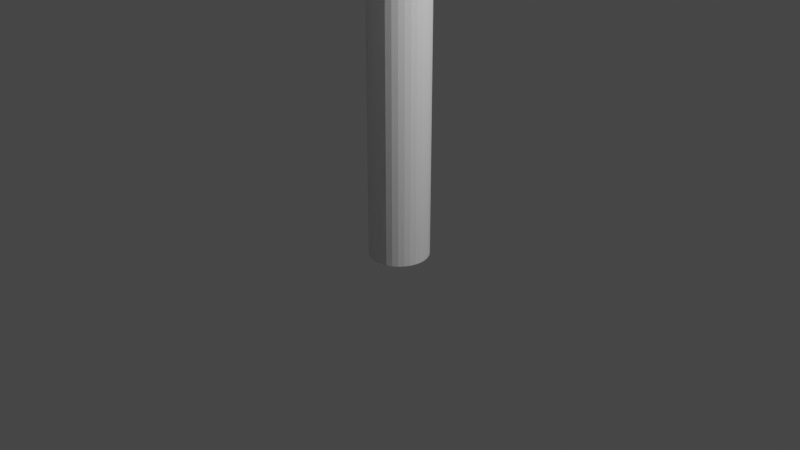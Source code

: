 # Source: rotate.blend  (saved by Blender 2.80.40; exported with 4.5.12 LTS)
import bpy
from mathutils import Matrix  # noqa: F401  (used for matrix-valued properties, if any)

bpy.ops.wm.read_factory_settings(use_empty=True)
scene = bpy.context.scene
scene.name = 'Scene'

# ---- collections
col_collection = bpy.data.collections.new('Collection'); scene.collection.children.link(col_collection)

# ---- materials (node trees are filled in below, after node groups)
mat_material = bpy.data.materials.new('Material')
mat_material.alpha_threshold = 0.0
mat_material.use_transparent_shadow = False
mat_material.roughness = 0.5
mat_material.line_color = (0.0, 0.0, 0.0, 1.0)

# ---- material node trees
mat_material.use_nodes = True; mat_material.node_tree.nodes.clear()
_N = mat_material.node_tree.nodes; _L = mat_material.node_tree.links
n0 = _N.new('ShaderNodeOutputMaterial'); n0.name = 'Material Output'; n0.location = (300, 300)
n1 = _N.new('ShaderNodeBsdfPrincipled'); n1.name = 'Principled BSDF'; n1.location = (10, 300)
n1.distribution = 'GGX'
n1.subsurface_method = 'BURLEY'
n1.inputs[3].default_value = 1.45
_L.new(n1.outputs[0], n0.inputs[0])
n0.is_active_output = True

# ---- world
world_world = bpy.data.worlds.new('World'); scene.world = world_world
world_world.use_nodes = True; world_world.node_tree.nodes.clear()
_N = world_world.node_tree.nodes; _L = world_world.node_tree.links
n0 = _N.new('ShaderNodeOutputWorld'); n0.name = 'World Output'; n0.location = (300, 300)
n1 = _N.new('ShaderNodeBackground'); n1.name = 'Background'; n1.location = (10, 300)
n1.inputs[0].default_value = (0.05088, 0.05088, 0.05088, 1.0)
_L.new(n1.outputs[0], n0.inputs[0])
n0.is_active_output = True
world_world.color = (0.05088, 0.05088, 0.05088)
world_world.use_sun_shadow = False
world_world.sun_shadow_jitter_overblur = 0.0

# ---- cameras
cam_camera = bpy.data.cameras.new('Camera')
cam_camera.clip_end = 100.0
cam_camera.ortho_scale = 7.314
cam_camera.dof.focus_distance = 0.0
cam_camera.dof.aperture_fstop = 128.0

# ---- lights
light_light = bpy.data.lights.new('Light', 'POINT')
light_light.transmission_factor = 0.0
light_light.cutoff_distance = 30.0
light_light.energy = 1000.0
light_light.shadow_buffer_clip_start = 1.001
light_light.shadow_soft_size = 0.1
light_light.shadow_maximum_resolution = 0.006
light_light.use_absolute_resolution = True

# ---- meshes
me_cylinder = bpy.data.meshes.new('Cylinder')
me_cylinder.from_pydata([(0.0, 1.0, -1.0), (0.0, 1.0, 1.0), (0.1951, 0.9808, -1.0), (0.1951, 0.9808, 1.0), (0.3827, 0.9239, -1.0), (0.3827, 0.9239, 1.0), (0.5556, 0.8315, -1.0), (0.5556, 0.8315, 1.0), (0.7071, 0.7071, -1.0), (0.7071, 0.7071, 1.0), (0.8315, 0.5556, -1.0), (0.8315, 0.5556, 1.0), (0.9239, 0.3827, -1.0), (0.9239, 0.3827, 1.0), (0.9808, 0.1951, -1.0), (0.9808, 0.1951, 1.0), (1.0, 7.55e-08, -1.0), (1.0, 7.55e-08, 1.0), (0.9808, -0.1951, -1.0), (0.9808, -0.1951, 1.0), (0.9239, -0.3827, -1.0), (0.9239, -0.3827, 1.0), (0.8315, -0.5556, -1.0), (0.8315, -0.5556, 1.0), (0.7071, -0.7071, -1.0), (0.7071, -0.7071, 1.0), (0.5556, -0.8315, -1.0), (0.5556, -0.8315, 1.0), (0.3827, -0.9239, -1.0), (0.3827, -0.9239, 1.0), (0.1951, -0.9808, -1.0), (0.1951, -0.9808, 1.0), (-3.258e-07, -1.0, -1.0), (-3.258e-07, -1.0, 1.0), (-0.1951, -0.9808, -1.0), (-0.1951, -0.9808, 1.0), (-0.3827, -0.9239, -1.0), (-0.3827, -0.9239, 1.0), (-0.5556, -0.8315, -1.0), (-0.5556, -0.8315, 1.0), (-0.7071, -0.7071, -1.0), (-0.7071, -0.7071, 1.0), (-0.8315, -0.5556, -1.0), (-0.8315, -0.5556, 1.0), (-0.9239, -0.3827, -1.0), (-0.9239, -0.3827, 1.0), (-0.9808, -0.1951, -1.0), (-0.9808, -0.1951, 1.0), (-1.0, 9.656e-07, -1.0), (-1.0, 9.656e-07, 1.0), (-0.9808, 0.1951, -1.0), (-0.9808, 0.1951, 1.0), (-0.9239, 0.3827, -1.0), (-0.9239, 0.3827, 1.0), (-0.8315, 0.5556, -1.0), (-0.8315, 0.5556, 1.0), (-0.7071, 0.7071, -1.0), (-0.7071, 0.7071, 1.0), (-0.5556, 0.8315, -1.0), (-0.5556, 0.8315, 1.0), (-0.3827, 0.9239, -1.0), (-0.3827, 0.9239, 1.0), (-0.1951, 0.9808, -1.0), (-0.1951, 0.9808, 1.0)], [], [(0, 1, 3, 2), (2, 3, 5, 4), (4, 5, 7, 6), (6, 7, 9, 8), (8, 9, 11, 10), (10, 11, 13, 12), (12, 13, 15, 14), (14, 15, 17, 16), (16, 17, 19, 18), (18, 19, 21, 20), (20, 21, 23, 22), (22, 23, 25, 24), (24, 25, 27, 26), (26, 27, 29, 28), (28, 29, 31, 30), (30, 31, 33, 32), (32, 33, 35, 34), (34, 35, 37, 36), (36, 37, 39, 38), (38, 39, 41, 40), (40, 41, 43, 42), (42, 43, 45, 44), (44, 45, 47, 46), (46, 47, 49, 48), (48, 49, 51, 50), (50, 51, 53, 52), (52, 53, 55, 54), (54, 55, 57, 56), (56, 57, 59, 58), (58, 59, 61, 60), (3, 1, 63, 61, 59, 57, 55, 53, 51, 49, 47, 45, 43, 41, 39, 37, 35, 33, 31, 29, 27, 25, 23, 21, 19, 17, 15, 13, 11, 9, 7, 5), (60, 61, 63, 62), (62, 63, 1, 0), (0, 2, 4, 6, 8, 10, 12, 14, 16, 18, 20, 22, 24, 26, 28, 30, 32, 34, 36, 38, 40, 42, 44, 46, 48, 50, 52, 54, 56, 58, 60, 62)])
_uv = me_cylinder.uv_layers.new(name='UVMap')
_uv.uv.foreach_set('vector', [1.0, 0.5, 1.0, 1.0, 0.9688, 1.0, 0.9688, 0.5, 0.9688, 0.5, 0.9688, 1.0, 0.9375, 1.0, 0.9375, 0.5, 0.9375, 0.5, 0.9375, 1.0, 0.9062, 1.0, 0.9062, 0.5, 0.9062, 0.5, 0.9062, 1.0, 0.875, 1.0, 0.875, 0.5, 0.875, 0.5, 0.875, 1.0, 0.8438, 1.0, 0.8438, 0.5, 0.8438, 0.5, 0.8438, 1.0, 0.8125, 1.0, 0.8125, 0.5, 0.8125, 0.5, 0.8125, 1.0, 0.7812, 1.0, 0.7812, 0.5, 0.7812, 0.5, 0.7812, 1.0, 0.75, 1.0, 0.75, 0.5, 0.75, 0.5, 0.75, 1.0, 0.7188, 1.0, 0.7188, 0.5, 0.7188, 0.5, 0.7188, 1.0, 0.6875, 1.0, 0.6875, 0.5, 0.6875, 0.5, 0.6875, 1.0, 0.6562, 1.0, 0.6562, 0.5, 0.6562, 0.5, 0.6562, 1.0, 0.625, 1.0, 0.625, 0.5, 0.625, 0.5, 0.625, 1.0, 0.5938, 1.0, 0.5938, 0.5, 0.5938, 0.5, 0.5938, 1.0, 0.5625, 1.0, 0.5625, 0.5, 0.5625, 0.5, 0.5625, 1.0, 0.5312, 1.0, 0.5312, 0.5, 0.5312, 0.5, 0.5312, 1.0, 0.5, 1.0, 0.5, 0.5, 0.5, 0.5, 0.5, 1.0, 0.4688, 1.0, 0.4688, 0.5, 0.4688, 0.5, 0.4688, 1.0, 0.4375, 1.0, 0.4375, 0.5, 0.4375, 0.5, 0.4375, 1.0, 0.4062, 1.0, 0.4062, 0.5, 0.4062, 0.5, 0.4062, 1.0, 0.375, 1.0, 0.375, 0.5, 0.375, 0.5, 0.375, 1.0, 0.3438, 1.0, 0.3438, 0.5, 0.3438, 0.5, 0.3438, 1.0, 0.3125, 1.0, 0.3125, 0.5, 0.3125, 0.5, 0.3125, 1.0, 0.2812, 1.0, 0.2812, 0.5, 0.2812, 0.5, 0.2812, 1.0, 0.25, 1.0, 0.25, 0.5, 0.25, 0.5, 0.25, 1.0, 0.2188, 1.0, 0.2188, 0.5, 0.2188, 0.5, 0.2188, 1.0, 0.1875, 1.0, 0.1875, 0.5, 0.1875, 0.5, 0.1875, 1.0, 0.1562, 1.0, 0.1562, 0.5, 0.1562, 0.5, 0.1562, 1.0, 0.125, 1.0, 0.125, 0.5, 0.125, 0.5, 0.125, 1.0, 0.09375, 1.0, 0.09375, 0.5, 0.09375, 0.5, 0.09375, 1.0, 0.0625, 1.0, 0.0625, 0.5, 0.2968, 0.4854, 0.25, 0.49, 0.2032, 0.4854, 0.1582, 0.4717, 0.1167, 0.4496, 0.08029, 0.4197, 0.05045, 0.3833, 0.02827, 0.3418, 0.01461, 0.2968, 0.01, 0.25, 0.01461, 0.2032, 0.02827, 0.1582, 0.05045, 0.1167, 0.08029, 0.08029, 0.1167, 0.05045, 0.1582, 0.02827, 0.2032, 0.01461, 0.25, 0.01, 0.2968, 0.01461, 0.3418, 0.02827, 0.3833, 0.05045, 0.4197, 0.08029, 0.4496, 0.1167, 0.4717, 0.1582, 0.4854, 0.2032, 0.49, 0.25, 0.4854, 0.2968, 0.4717, 0.3418, 0.4496, 0.3833, 0.4197, 0.4197, 0.3833, 0.4496, 0.3418, 0.4717, 0.0625, 0.5, 0.0625, 1.0, 0.03125, 1.0, 0.03125, 0.5, 0.03125, 0.5, 0.03125, 1.0, 0.0, 1.0, 0.0, 0.5, 0.75, 0.49, 0.7968, 0.4854, 0.8418, 0.4717, 0.8833, 0.4496, 0.9197, 0.4197, 0.9496, 0.3833, 0.9717, 0.3418, 0.9854, 0.2968, 0.99, 0.25, 0.9854, 0.2032, 0.9717, 0.1582, 0.9496, 0.1167, 0.9197, 0.08029, 0.8833, 0.05045, 0.8418, 0.02827, 0.7968, 0.01461, 0.75, 0.01, 0.7032, 0.01461, 0.6582, 0.02827, 0.6167, 0.05045, 0.5803, 0.08029, 0.5504, 0.1167, 0.5283, 0.1582, 0.5146, 0.2032, 0.51, 0.25, 0.5146, 0.2968, 0.5283, 0.3418, 0.5504, 0.3833, 0.5803, 0.4197, 0.6167, 0.4496, 0.6582, 0.4717, 0.7032, 0.4854])
me_cylinder.materials.append(mat_material)
me_cylinder.use_remesh_preserve_volume = False
me_cylinder.use_remesh_preserve_attributes = False
me_cylinder.use_mirror_vertex_groups = False
me_cylinder.update()
me_cube_001 = bpy.data.meshes.new('Cube.001')
me_cube_001.from_pydata([(-1.0, -1.0, -1.0), (-1.0, -1.0, 1.0), (-1.0, 1.0, -1.0), (-1.0, 1.0, 1.0), (1.0, -1.0, -1.0), (1.0, -1.0, 1.0), (1.0, 1.0, -1.0), (1.0, 1.0, 1.0)], [], [(0, 1, 3, 2), (2, 3, 7, 6), (6, 7, 5, 4), (4, 5, 1, 0), (2, 6, 4, 0), (7, 3, 1, 5)])
_uv = me_cube_001.uv_layers.new(name='UVMap')
_uv.uv.foreach_set('vector', [0.375, 0.0, 0.625, 0.0, 0.625, 0.25, 0.375, 0.25, 0.375, 0.25, 0.625, 0.25, 0.625, 0.5, 0.375, 0.5, 0.375, 0.5, 0.625, 0.5, 0.625, 0.75, 0.375, 0.75, 0.375, 0.75, 0.625, 0.75, 0.625, 1.0, 0.375, 1.0, 0.125, 0.5, 0.375, 0.5, 0.375, 0.75, 0.125, 0.75, 0.625, 0.5, 0.875, 0.5, 0.875, 0.75, 0.625, 0.75])
me_cube_001.materials.append(mat_material)
me_cube_001.use_remesh_preserve_volume = False
me_cube_001.use_remesh_preserve_attributes = False
me_cube_001.use_mirror_vertex_groups = False
me_cube_001.update()
me_cylinder_001 = bpy.data.meshes.new('Cylinder.001')
me_cylinder_001.from_pydata([(0.0, 1.0, -1.0), (0.0, 1.0, 1.0), (0.1951, 0.9808, -1.0), (0.1951, 0.9808, 1.0), (0.3827, 0.9239, -1.0), (0.3827, 0.9239, 1.0), (0.5556, 0.8315, -1.0), (0.5556, 0.8315, 1.0), (0.7071, 0.7071, -1.0), (0.7071, 0.7071, 1.0), (0.8315, 0.5556, -1.0), (0.8315, 0.5556, 1.0), (0.9239, 0.3827, -1.0), (0.9239, 0.3827, 1.0), (0.9808, 0.1951, -1.0), (0.9808, 0.1951, 1.0), (1.0, 7.55e-08, -1.0), (1.0, 7.55e-08, 1.0), (0.9808, -0.1951, -1.0), (0.9808, -0.1951, 1.0), (0.9239, -0.3827, -1.0), (0.9239, -0.3827, 1.0), (0.8315, -0.5556, -1.0), (0.8315, -0.5556, 1.0), (0.7071, -0.7071, -1.0), (0.7071, -0.7071, 1.0), (0.5556, -0.8315, -1.0), (0.5556, -0.8315, 1.0), (0.3827, -0.9239, -1.0), (0.3827, -0.9239, 1.0), (0.1951, -0.9808, -1.0), (0.1951, -0.9808, 1.0), (-3.258e-07, -1.0, -1.0), (-3.258e-07, -1.0, 1.0), (-0.1951, -0.9808, -1.0), (-0.1951, -0.9808, 1.0), (-0.3827, -0.9239, -1.0), (-0.3827, -0.9239, 1.0), (-0.5556, -0.8315, -1.0), (-0.5556, -0.8315, 1.0), (-0.7071, -0.7071, -1.0), (-0.7071, -0.7071, 1.0), (-0.8315, -0.5556, -1.0), (-0.8315, -0.5556, 1.0), (-0.9239, -0.3827, -1.0), (-0.9239, -0.3827, 1.0), (-0.9808, -0.1951, -1.0), (-0.9808, -0.1951, 1.0), (-1.0, 9.656e-07, -1.0), (-1.0, 9.656e-07, 1.0), (-0.9808, 0.1951, -1.0), (-0.9808, 0.1951, 1.0), (-0.9239, 0.3827, -1.0), (-0.9239, 0.3827, 1.0), (-0.8315, 0.5556, -1.0), (-0.8315, 0.5556, 1.0), (-0.7071, 0.7071, -1.0), (-0.7071, 0.7071, 1.0), (-0.5556, 0.8315, -1.0), (-0.5556, 0.8315, 1.0), (-0.3827, 0.9239, -1.0), (-0.3827, 0.9239, 1.0), (-0.1951, 0.9808, -1.0), (-0.1951, 0.9808, 1.0), (1.736e-06, 0.7768, 1.081), (0.1515, 0.7619, 1.081), (0.2973, 0.7177, 1.081), (0.4316, 0.6459, 1.081), (0.5493, 0.5493, 1.081), (0.6459, 0.4316, 1.081), (0.7177, 0.2973, 1.081), (0.7619, 0.1515, 1.081), (0.7768, 1.273e-07, 1.081), (0.7619, -0.1515, 1.081), (0.7177, -0.2973, 1.081), (0.6459, -0.4316, 1.081), (0.5493, -0.5493, 1.081), (0.4316, -0.6459, 1.081), (0.2973, -0.7177, 1.081), (0.1515, -0.7619, 1.081), (1.483e-06, -0.7768, 1.081), (-0.1515, -0.7619, 1.081), (-0.2973, -0.7177, 1.081), (-0.4316, -0.6459, 1.081), (-0.5493, -0.5493, 1.081), (-0.6459, -0.4316, 1.081), (-0.7177, -0.2973, 1.081), (-0.7619, -0.1515, 1.081), (-0.7768, 8.187e-07, 1.081), (-0.7619, 0.1515, 1.081), (-0.7177, 0.2973, 1.081), (-0.6459, 0.4316, 1.081), (-0.5493, 0.5493, 1.081), (-0.4316, 0.6459, 1.081), (-0.2973, 0.7177, 1.081), (-0.1515, 0.7619, 1.081), (8.257e-07, 0.3657, 1.114), (0.07134, 0.3587, 1.114), (0.1399, 0.3379, 1.114), (0.2032, 0.3041, 1.114), (0.2586, 0.2586, 1.114), (0.3041, 0.2032, 1.114), (0.3379, 0.1399, 1.114), (0.3587, 0.07134, 1.114), (0.3657, 2.069e-07, 1.114), (0.3587, -0.07134, 1.114), (0.3379, -0.1399, 1.114), (0.3041, -0.2032, 1.114), (0.2586, -0.2586, 1.114), (0.2032, -0.3041, 1.114), (0.1399, -0.3379, 1.114), (0.07134, -0.3587, 1.114), (7.065e-07, -0.3657, 1.114), (-0.07134, -0.3587, 1.114), (-0.1399, -0.3379, 1.114), (-0.2032, -0.3041, 1.114), (-0.2586, -0.2586, 1.114), (-0.3041, -0.2032, 1.114), (-0.3379, -0.1399, 1.114), (-0.3587, -0.07134, 1.114), (-0.3657, 5.324e-07, 1.114), (-0.3587, 0.07134, 1.114), (-0.3379, 0.1399, 1.114), (-0.3041, 0.2032, 1.114), (-0.2586, 0.2586, 1.114), (-0.2032, 0.3041, 1.114), (-0.1399, 0.3379, 1.114), (-0.07134, 0.3587, 1.114), (-4.722e-06, 2.719e-07, 1.121), (0.0, 1.0, 0.8521), (0.1951, 0.9808, 0.8521), (0.3827, 0.9239, 0.8521), (0.5556, 0.8315, 0.8521), (0.7071, 0.7071, 0.8521), (0.8315, 0.5556, 0.8521), (0.9239, 0.3827, 0.8521), (0.9808, 0.1951, 0.8521), (1.0, 7.55e-08, 0.8521), (0.9808, -0.1951, 0.8521), (0.9239, -0.3827, 0.8521), (0.8315, -0.5556, 0.8521), (0.7071, -0.7071, 0.8521), (0.5556, -0.8315, 0.8521), (0.3827, -0.9239, 0.8521), (0.1951, -0.9808, 0.8521), (-3.258e-07, -1.0, 0.8521), (-0.1951, -0.9808, 0.8521), (-0.3827, -0.9239, 0.8521), (-0.5556, -0.8315, 0.8521), (-0.7071, -0.7071, 0.8521), (-0.8315, -0.5556, 0.8521), (-0.9239, -0.3827, 0.8521), (-0.9808, -0.1951, 0.8521), (-1.0, 9.656e-07, 0.8521), (-0.9808, 0.1951, 0.8521), (-0.9239, 0.3827, 0.8521), (-0.8315, 0.5556, 0.8521), (-0.7071, 0.7071, 0.8521), (-0.5556, 0.8315, 0.8521), (-0.3827, 0.9239, 0.8521), (-0.1951, 0.9808, 0.8521), (0.1951, 0.9808, 0.6557), (0.3827, 0.9239, 0.6557), (0.5556, 0.8315, 0.6557), (0.7071, 0.7071, 0.6557), (0.8315, 0.5556, 0.6557), (0.9239, 0.3827, 0.6557), (0.9808, 0.1951, 0.6557), (1.0, 7.55e-08, 0.6557), (0.9808, -0.1951, 0.6557), (0.9239, -0.3827, 0.6557), (0.8315, -0.5556, 0.6557), (0.7071, -0.7071, 0.6557), (0.5556, -0.8315, 0.6557), (0.3827, -0.9239, 0.6557), (0.1951, -0.9808, 0.6557), (-3.258e-07, -1.0, 0.6557), (-0.1951, -0.9808, 0.6557), (-0.3827, -0.9239, 0.6557), (-0.5556, -0.8315, 0.6557), (-0.7071, -0.7071, 0.6557), (-0.8315, -0.5556, 0.6557), (-0.9239, -0.3827, 0.6557), (-0.9808, -0.1951, 0.6557), (-1.0, 9.656e-07, 0.6557), (-0.9808, 0.1951, 0.6557), (-0.9239, 0.3827, 0.6557), (-0.8315, 0.5556, 0.6557), (-0.7071, 0.7071, 0.6557), (-0.5556, 0.8315, 0.6557), (-0.3827, 0.9239, 0.6557), (-0.1951, 0.9808, 0.6557), (0.0, 1.0, 0.6557), (-5.078, -1.138, 1.23), (-5.172, -0.1911, 1.23), (3.717, -2.887, 1.23), (3.113, -3.623, 1.23), (1.539, 4.292, 1.23), (2.378, 3.844, 1.23), (1.539, 4.292, 0.2773), (2.378, 3.844, 0.2773), (3.717, -2.887, 0.2773), (3.113, -3.623, 0.2773), (-5.078, -1.138, 0.2773), (-5.172, -0.1911, 0.2773), (-25.73, -3.171, 1.23), (-25.82, -2.225, 1.23), (19.75, -16.05, 1.23), (19.15, -16.78, 1.23), (11.32, 22.59, 1.23), (12.16, 22.14, 1.23), (11.32, 22.59, 0.2773), (12.16, 22.14, 0.2773), (19.75, -16.05, 0.2773), (19.15, -16.78, 0.2773), (-25.73, -3.171, 0.2773), (-25.82, -2.225, 0.2773), (-27.42, -3.173, 1.065), (-27.48, -2.554, 1.065), (20.95, -17.25, 1.065), (20.56, -17.73, 1.065), (12.26, 24.0, 1.065), (12.81, 23.71, 1.065), (12.26, 24.0, 0.4425), (12.81, 23.71, 0.4425), (20.95, -17.25, 0.4425), (20.56, -17.73, 0.4425), (-27.42, -3.173, 0.4425), (-27.48, -2.554, 0.4425), (-27.81, -3.047, 0.9018), (-27.83, -2.753, 0.9018), (21.14, -17.61, 0.9018), (20.95, -17.84, 0.9018), (12.58, 24.25, 0.9018), (12.84, 24.11, 0.9018), (12.58, 24.25, 0.606), (12.84, 24.11, 0.606), (21.14, -17.61, 0.606), (20.95, -17.84, 0.606), (-27.81, -3.047, 0.606), (-27.83, -2.753, 0.606)], [], [(129, 1, 3, 130), (130, 3, 5, 131), (131, 5, 7, 132), (132, 7, 9, 133), (133, 9, 11, 134), (134, 11, 13, 135), (135, 13, 15, 136), (136, 15, 17, 137), (137, 17, 19, 138), (138, 19, 21, 139), (139, 21, 23, 140), (140, 23, 25, 141), (141, 25, 27, 142), (142, 27, 29, 143), (143, 29, 31, 144), (144, 31, 33, 145), (145, 33, 35, 146), (146, 35, 37, 147), (147, 37, 39, 148), (148, 39, 41, 149), (149, 41, 43, 150), (150, 43, 45, 151), (151, 45, 47, 152), (152, 47, 49, 153), (153, 49, 51, 154), (154, 51, 53, 155), (155, 53, 55, 156), (156, 55, 57, 157), (157, 57, 59, 158), (158, 59, 61, 159), (13, 11, 69, 70), (159, 61, 63, 160), (160, 63, 1, 129), (0, 2, 4, 6, 8, 10, 12, 14, 16, 18, 20, 22, 24, 26, 28, 30, 32, 34, 36, 38, 40, 42, 44, 46, 48, 50, 52, 54, 56, 58, 60, 62), (66, 65, 97, 98), (31, 29, 78, 79), (49, 47, 87, 88), (5, 3, 65, 66), (23, 21, 74, 75), (41, 39, 83, 84), (59, 57, 92, 93), (15, 13, 70, 71), (33, 31, 79, 80), (51, 49, 88, 89), (7, 5, 66, 67), (25, 23, 75, 76), (43, 41, 84, 85), (61, 59, 93, 94), (17, 15, 71, 72), (35, 33, 80, 81), (53, 51, 89, 90), (9, 7, 67, 68), (27, 25, 76, 77), (45, 43, 85, 86), (63, 61, 94, 95), (19, 17, 72, 73), (37, 35, 81, 82), (55, 53, 90, 91), (11, 9, 68, 69), (29, 27, 77, 78), (47, 45, 86, 87), (3, 1, 64, 65), (1, 63, 95, 64), (21, 19, 73, 74), (39, 37, 82, 83), (57, 55, 91, 92), (101, 100, 128), (93, 92, 124, 125), (80, 79, 111, 112), (67, 66, 98, 99), (94, 93, 125, 126), (81, 80, 112, 113), (68, 67, 99, 100), (95, 94, 126, 127), (82, 81, 113, 114), (69, 68, 100, 101), (64, 95, 127, 96), (83, 82, 114, 115), (70, 69, 101, 102), (84, 83, 115, 116), (71, 70, 102, 103), (85, 84, 116, 117), (72, 71, 103, 104), (86, 85, 117, 118), (73, 72, 104, 105), (87, 86, 118, 119), (74, 73, 105, 106), (88, 87, 119, 120), (75, 74, 106, 107), (89, 88, 120, 121), (76, 75, 107, 108), (90, 89, 121, 122), (77, 76, 108, 109), (91, 90, 122, 123), (78, 77, 109, 110), (65, 64, 96, 97), (92, 91, 123, 124), (79, 78, 110, 111), (96, 127, 128), (115, 114, 128), (102, 101, 128), (116, 115, 128), (103, 102, 128), (117, 116, 128), (104, 103, 128), (118, 117, 128), (105, 104, 128), (119, 118, 128), (106, 105, 128), (120, 119, 128), (107, 106, 128), (121, 120, 128), (108, 107, 128), (122, 121, 128), (109, 108, 128), (123, 122, 128), (110, 109, 128), (97, 96, 128), (124, 123, 128), (111, 110, 128), (98, 97, 128), (125, 124, 128), (112, 111, 128), (99, 98, 128), (126, 125, 128), (113, 112, 128), (100, 99, 128), (127, 126, 128), (114, 113, 128), (191, 160, 129, 192), (190, 159, 160, 191), (189, 158, 159, 190), (188, 157, 158, 189), (187, 156, 157, 188), (186, 155, 156, 187), (185, 154, 155, 186), (184, 153, 154, 185), (163, 162, 199, 200), (182, 151, 152, 183), (181, 150, 151, 182), (180, 149, 150, 181), (179, 148, 149, 180), (178, 147, 148, 179), (177, 146, 147, 178), (176, 145, 146, 177), (175, 144, 145, 176), (174, 143, 144, 175), (173, 142, 143, 174), (172, 141, 142, 173), (171, 140, 195, 201), (170, 139, 140, 171), (169, 138, 139, 170), (168, 137, 138, 169), (167, 136, 137, 168), (166, 135, 136, 167), (165, 134, 135, 166), (164, 133, 134, 165), (163, 132, 133, 164), (152, 153, 194, 193), (161, 130, 131, 162), (192, 129, 130, 161), (0, 192, 161, 2), (2, 161, 162, 4), (4, 162, 163, 6), (6, 163, 164, 8), (8, 164, 165, 10), (10, 165, 166, 12), (12, 166, 167, 14), (14, 167, 168, 16), (16, 168, 169, 18), (18, 169, 170, 20), (20, 170, 171, 22), (22, 171, 172, 24), (24, 172, 173, 26), (26, 173, 174, 28), (28, 174, 175, 30), (30, 175, 176, 32), (32, 176, 177, 34), (34, 177, 178, 36), (36, 178, 179, 38), (38, 179, 180, 40), (40, 180, 181, 42), (42, 181, 182, 44), (44, 182, 183, 46), (46, 183, 184, 48), (48, 184, 185, 50), (50, 185, 186, 52), (52, 186, 187, 54), (54, 187, 188, 56), (56, 188, 189, 58), (58, 189, 190, 60), (60, 190, 191, 62), (62, 191, 192, 0), (195, 196, 208, 207), (204, 203, 215, 216), (198, 200, 212, 210), (131, 132, 198, 197), (184, 183, 203, 204), (141, 172, 202, 196), (162, 131, 197, 199), (183, 152, 193, 203), (140, 141, 196, 195), (132, 163, 200, 198), (172, 171, 201, 202), (153, 184, 204, 194), (216, 215, 227, 228), (210, 212, 224, 222), (215, 205, 217, 227), (194, 204, 216, 206), (201, 195, 207, 213), (197, 198, 210, 209), (200, 199, 211, 212), (196, 202, 214, 208), (199, 197, 209, 211), (202, 201, 213, 214), (193, 194, 206, 205), (203, 193, 205, 215), (222, 224, 236, 234), (227, 217, 229, 239), (217, 218, 230, 229), (207, 208, 220, 219), (206, 216, 228, 218), (213, 207, 219, 225), (209, 210, 222, 221), (212, 211, 223, 224), (208, 214, 226, 220), (211, 209, 221, 223), (214, 213, 225, 226), (205, 206, 218, 217), (239, 229, 230, 240), (237, 231, 232, 238), (235, 233, 234, 236), (228, 227, 239, 240), (219, 220, 232, 231), (218, 228, 240, 230), (225, 219, 231, 237), (221, 222, 234, 233), (224, 223, 235, 236), (220, 226, 238, 232), (223, 221, 233, 235), (226, 225, 237, 238)])
_uv = me_cylinder_001.uv_layers.new(name='UVMap')
_uv.uv.foreach_set('vector', [1.0, 0.963, 1.0, 1.0, 0.9688, 1.0, 0.9688, 0.963, 0.9688, 0.963, 0.9688, 1.0, 0.9375, 1.0, 0.9375, 0.963, 0.9375, 0.963, 0.9375, 1.0, 0.9062, 1.0, 0.9062, 0.963, 0.9062, 0.963, 0.9062, 1.0, 0.875, 1.0, 0.875, 0.963, 0.875, 0.963, 0.875, 1.0, 0.8438, 1.0, 0.8438, 0.963, 0.8438, 0.963, 0.8438, 1.0, 0.8125, 1.0, 0.8125, 0.963, 0.8125, 0.963, 0.8125, 1.0, 0.7812, 1.0, 0.7812, 0.963, 0.7812, 0.963, 0.7812, 1.0, 0.75, 1.0, 0.75, 0.963, 0.75, 0.963, 0.75, 1.0, 0.7188, 1.0, 0.7188, 0.963, 0.7188, 0.963, 0.7188, 1.0, 0.6875, 1.0, 0.6875, 0.963, 0.6875, 0.963, 0.6875, 1.0, 0.6562, 1.0, 0.6562, 0.963, 0.6562, 0.963, 0.6562, 1.0, 0.625, 1.0, 0.625, 0.963, 0.625, 0.963, 0.625, 1.0, 0.5938, 1.0, 0.5938, 0.963, 0.5938, 0.963, 0.5938, 1.0, 0.5625, 1.0, 0.5625, 0.963, 0.5625, 0.963, 0.5625, 1.0, 0.5312, 1.0, 0.5312, 0.963, 0.5312, 0.963, 0.5312, 1.0, 0.5, 1.0, 0.5, 0.963, 0.5, 0.963, 0.5, 1.0, 0.4688, 1.0, 0.4688, 0.963, 0.4688, 0.963, 0.4688, 1.0, 0.4375, 1.0, 0.4375, 0.963, 0.4375, 0.963, 0.4375, 1.0, 0.4062, 1.0, 0.4062, 0.963, 0.4062, 0.963, 0.4062, 1.0, 0.375, 1.0, 0.375, 0.963, 0.375, 0.963, 0.375, 1.0, 0.3438, 1.0, 0.3438, 0.963, 0.3438, 0.963, 0.3438, 1.0, 0.3125, 1.0, 0.3125, 0.963, 0.3125, 0.963, 0.3125, 1.0, 0.2812, 1.0, 0.2812, 0.963, 0.2812, 0.963, 0.2812, 1.0, 0.25, 1.0, 0.25, 0.963, 0.25, 0.963, 0.25, 1.0, 0.2188, 1.0, 0.2188, 0.963, 0.2188, 0.963, 0.2188, 1.0, 0.1875, 1.0, 0.1875, 0.963, 0.1875, 0.963, 0.1875, 1.0, 0.1562, 1.0, 0.1562, 0.963, 0.1562, 0.963, 0.1562, 1.0, 0.125, 1.0, 0.125, 0.963, 0.125, 0.963, 0.125, 1.0, 0.09375, 1.0, 0.09375, 0.963, 0.09375, 0.963, 0.09375, 1.0, 0.0625, 1.0, 0.0625, 0.963, 0.8125, 1.0, 0.8438, 1.0, 0.8438, 1.0, 0.8125, 1.0, 0.0625, 0.963, 0.0625, 1.0, 0.03125, 1.0, 0.03125, 0.963, 0.03125, 0.963, 0.03125, 1.0, 0.0, 1.0, 0.0, 0.963, 0.75, 0.49, 0.7968, 0.4854, 0.8418, 0.4717, 0.8833, 0.4496, 0.9197, 0.4197, 0.9496, 0.3833, 0.9717, 0.3418, 0.9854, 0.2968, 0.99, 0.25, 0.9854, 0.2032, 0.9717, 0.1582, 0.9496, 0.1167, 0.9197, 0.08029, 0.8833, 0.05045, 0.8418, 0.02827, 0.7968, 0.01461, 0.75, 0.01, 0.7032, 0.01461, 0.6582, 0.02827, 0.6167, 0.05045, 0.5803, 0.08029, 0.5504, 0.1167, 0.5283, 0.1582, 0.5146, 0.2032, 0.51, 0.25, 0.5146, 0.2968, 0.5283, 0.3418, 0.5504, 0.3833, 0.5803, 0.4197, 0.6167, 0.4496, 0.6582, 0.4717, 0.7032, 0.4854, 0.9375, 1.0, 0.9688, 1.0, 0.9688, 1.0, 0.9375, 1.0, 0.5312, 1.0, 0.5625, 1.0, 0.5625, 1.0, 0.5312, 1.0, 0.25, 1.0, 0.2812, 1.0, 0.2812, 1.0, 0.25, 1.0, 0.9375, 1.0, 0.9688, 1.0, 0.9688, 1.0, 0.9375, 1.0, 0.6562, 1.0, 0.6875, 1.0, 0.6875, 1.0, 0.6562, 1.0, 0.375, 1.0, 0.4062, 1.0, 0.4062, 1.0, 0.375, 1.0, 0.09375, 1.0, 0.125, 1.0, 0.125, 1.0, 0.09375, 1.0, 0.7812, 1.0, 0.8125, 1.0, 0.8125, 1.0, 0.7812, 1.0, 0.5, 1.0, 0.5312, 1.0, 0.5312, 1.0, 0.5, 1.0, 0.2188, 1.0, 0.25, 1.0, 0.25, 1.0, 0.2188, 1.0, 0.9062, 1.0, 0.9375, 1.0, 0.9375, 1.0, 0.9062, 1.0, 0.625, 1.0, 0.6562, 1.0, 0.6562, 1.0, 0.625, 1.0, 0.3438, 1.0, 0.375, 1.0, 0.375, 1.0, 0.3438, 1.0, 0.0625, 1.0, 0.09375, 1.0, 0.09375, 1.0, 0.0625, 1.0, 0.75, 1.0, 0.7812, 1.0, 0.7812, 1.0, 0.75, 1.0, 0.4688, 1.0, 0.5, 1.0, 0.5, 1.0, 0.4688, 1.0, 0.1875, 1.0, 0.2188, 1.0, 0.2188, 1.0, 0.1875, 1.0, 0.875, 1.0, 0.9062, 1.0, 0.9062, 1.0, 0.875, 1.0, 0.5938, 1.0, 0.625, 1.0, 0.625, 1.0, 0.5938, 1.0, 0.3125, 1.0, 0.3438, 1.0, 0.3438, 1.0, 0.3125, 1.0, 0.03125, 1.0, 0.0625, 1.0, 0.0625, 1.0, 0.03125, 1.0, 0.7188, 1.0, 0.75, 1.0, 0.75, 1.0, 0.7188, 1.0, 0.4375, 1.0, 0.4688, 1.0, 0.4688, 1.0, 0.4375, 1.0, 0.1562, 1.0, 0.1875, 1.0, 0.1875, 1.0, 0.1562, 1.0, 0.8438, 1.0, 0.875, 1.0, 0.875, 1.0, 0.8438, 1.0, 0.5625, 1.0, 0.5938, 1.0, 0.5938, 1.0, 0.5625, 1.0, 0.2812, 1.0, 0.3125, 1.0, 0.3125, 1.0, 0.2812, 1.0, 0.9688, 1.0, 1.0, 1.0, 1.0, 1.0, 0.9688, 1.0, 0.0, 1.0, 0.03125, 1.0, 0.03125, 1.0, 0.0, 1.0, 0.6875, 1.0, 0.7188, 1.0, 0.7188, 1.0, 0.6875, 1.0, 0.4062, 1.0, 0.4375, 1.0, 0.4375, 1.0, 0.4062, 1.0, 0.125, 1.0, 0.1562, 1.0, 0.1562, 1.0, 0.125, 1.0, 0.8438, 1.0, 0.875, 1.0, 0.8438, 1.0, 0.09375, 1.0, 0.125, 1.0, 0.125, 1.0, 0.09375, 1.0, 0.5, 1.0, 0.5312, 1.0, 0.5312, 1.0, 0.5, 1.0, 0.9062, 1.0, 0.9375, 1.0, 0.9375, 1.0, 0.9062, 1.0, 0.0625, 1.0, 0.09375, 1.0, 0.09375, 1.0, 0.0625, 1.0, 0.4688, 1.0, 0.5, 1.0, 0.5, 1.0, 0.4688, 1.0, 0.875, 1.0, 0.9062, 1.0, 0.9062, 1.0, 0.875, 1.0, 0.03125, 1.0, 0.0625, 1.0, 0.0625, 1.0, 0.03125, 1.0, 0.4375, 1.0, 0.4688, 1.0, 0.4688, 1.0, 0.4375, 1.0, 0.8438, 1.0, 0.875, 1.0, 0.875, 1.0, 0.8438, 1.0, 0.0, 1.0, 0.03125, 1.0, 0.03125, 1.0, 0.0, 1.0, 0.4062, 1.0, 0.4375, 1.0, 0.4375, 1.0, 0.4062, 1.0, 0.8125, 1.0, 0.8438, 1.0, 0.8438, 1.0, 0.8125, 1.0, 0.375, 1.0, 0.4062, 1.0, 0.4062, 1.0, 0.375, 1.0, 0.7812, 1.0, 0.8125, 1.0, 0.8125, 1.0, 0.7812, 1.0, 0.3438, 1.0, 0.375, 1.0, 0.375, 1.0, 0.3438, 1.0, 0.75, 1.0, 0.7812, 1.0, 0.7812, 1.0, 0.75, 1.0, 0.3125, 1.0, 0.3438, 1.0, 0.3438, 1.0, 0.3125, 1.0, 0.7188, 1.0, 0.75, 1.0, 0.75, 1.0, 0.7188, 1.0, 0.2812, 1.0, 0.3125, 1.0, 0.3125, 1.0, 0.2812, 1.0, 0.6875, 1.0, 0.7188, 1.0, 0.7188, 1.0, 0.6875, 1.0, 0.25, 1.0, 0.2812, 1.0, 0.2812, 1.0, 0.25, 1.0, 0.6562, 1.0, 0.6875, 1.0, 0.6875, 1.0, 0.6562, 1.0, 0.2188, 1.0, 0.25, 1.0, 0.25, 1.0, 0.2188, 1.0, 0.625, 1.0, 0.6562, 1.0, 0.6562, 1.0, 0.625, 1.0, 0.1875, 1.0, 0.2188, 1.0, 0.2188, 1.0, 0.1875, 1.0, 0.5938, 1.0, 0.625, 1.0, 0.625, 1.0, 0.5938, 1.0, 0.1562, 1.0, 0.1875, 1.0, 0.1875, 1.0, 0.1562, 1.0, 0.5625, 1.0, 0.5938, 1.0, 0.5938, 1.0, 0.5625, 1.0, 0.9688, 1.0, 1.0, 1.0, 1.0, 1.0, 0.9688, 1.0, 0.125, 1.0, 0.1562, 1.0, 0.1562, 1.0, 0.125, 1.0, 0.5312, 1.0, 0.5625, 1.0, 0.5625, 1.0, 0.5312, 1.0, 0.0, 1.0, 0.03125, 1.0, 0.0, 1.0, 0.4062, 1.0, 0.4375, 1.0, 0.4062, 1.0, 0.8125, 1.0, 0.8438, 1.0, 0.8125, 1.0, 0.375, 1.0, 0.4062, 1.0, 0.375, 1.0, 0.7812, 1.0, 0.8125, 1.0, 0.7812, 1.0, 0.3438, 1.0, 0.375, 1.0, 0.3438, 1.0, 0.75, 1.0, 0.7812, 1.0, 0.75, 1.0, 0.3125, 1.0, 0.3438, 1.0, 0.3125, 1.0, 0.7188, 1.0, 0.75, 1.0, 0.7188, 1.0, 0.2812, 1.0, 0.3125, 1.0, 0.2812, 1.0, 0.6875, 1.0, 0.7188, 1.0, 0.6875, 1.0, 0.25, 1.0, 0.2812, 1.0, 0.25, 1.0, 0.6562, 1.0, 0.6875, 1.0, 0.6562, 1.0, 0.2188, 1.0, 0.25, 1.0, 0.2188, 1.0, 0.625, 1.0, 0.6562, 1.0, 0.625, 1.0, 0.1875, 1.0, 0.2188, 1.0, 0.1875, 1.0, 0.5938, 1.0, 0.625, 1.0, 0.5938, 1.0, 0.1562, 1.0, 0.1875, 1.0, 0.1562, 1.0, 0.5625, 1.0, 0.5938, 1.0, 0.5625, 1.0, 0.9688, 1.0, 1.0, 1.0, 0.9688, 1.0, 0.125, 1.0, 0.1562, 1.0, 0.125, 1.0, 0.5312, 1.0, 0.5625, 1.0, 0.5312, 1.0, 0.9375, 1.0, 0.9688, 1.0, 0.9375, 1.0, 0.09375, 1.0, 0.125, 1.0, 0.09375, 1.0, 0.5, 1.0, 0.5312, 1.0, 0.5, 1.0, 0.9062, 1.0, 0.9375, 1.0, 0.9062, 1.0, 0.0625, 1.0, 0.09375, 1.0, 0.0625, 1.0, 0.4688, 1.0, 0.5, 1.0, 0.4688, 1.0, 0.875, 1.0, 0.9062, 1.0, 0.875, 1.0, 0.03125, 1.0, 0.0625, 1.0, 0.03125, 1.0, 0.4375, 1.0, 0.4688, 1.0, 0.4375, 1.0, 0.03125, 0.9139, 0.03125, 0.963, 0.0, 0.963, 0.0, 0.9139, 0.0625, 0.9139, 0.0625, 0.963, 0.03125, 0.963, 0.03125, 0.9139, 0.09375, 0.9139, 0.09375, 0.963, 0.0625, 0.963, 0.0625, 0.9139, 0.125, 0.9139, 0.125, 0.963, 0.09375, 0.963, 0.09375, 0.9139, 0.1562, 0.9139, 0.1562, 0.963, 0.125, 0.963, 0.125, 0.9139, 0.1875, 0.9139, 0.1875, 0.963, 0.1562, 0.963, 0.1562, 0.9139, 0.2188, 0.9139, 0.2188, 0.963, 0.1875, 0.963, 0.1875, 0.9139, 0.25, 0.9139, 0.25, 0.963, 0.2188, 0.963, 0.2188, 0.9139, 0.9062, 0.9139, 0.9375, 0.9139, 0.9375, 0.9139, 0.9062, 0.9139, 0.3125, 0.9139, 0.3125, 0.963, 0.2812, 0.963, 0.2812, 0.9139, 0.3438, 0.9139, 0.3438, 0.963, 0.3125, 0.963, 0.3125, 0.9139, 0.375, 0.9139, 0.375, 0.963, 0.3438, 0.963, 0.3438, 0.9139, 0.4062, 0.9139, 0.4062, 0.963, 0.375, 0.963, 0.375, 0.9139, 0.4375, 0.9139, 0.4375, 0.963, 0.4062, 0.963, 0.4062, 0.9139, 0.4688, 0.9139, 0.4688, 0.963, 0.4375, 0.963, 0.4375, 0.9139, 0.5, 0.9139, 0.5, 0.963, 0.4688, 0.963, 0.4688, 0.9139, 0.5312, 0.9139, 0.5312, 0.963, 0.5, 0.963, 0.5, 0.9139, 0.5625, 0.9139, 0.5625, 0.963, 0.5312, 0.963, 0.5312, 0.9139, 0.5938, 0.9139, 0.5938, 0.963, 0.5625, 0.963, 0.5625, 0.9139, 0.625, 0.9139, 0.625, 0.963, 0.5938, 0.963, 0.5938, 0.9139, 0.6562, 0.9139, 0.6562, 0.963, 0.6562, 0.963, 0.6562, 0.9139, 0.6875, 0.9139, 0.6875, 0.963, 0.6562, 0.963, 0.6562, 0.9139, 0.7188, 0.9139, 0.7188, 0.963, 0.6875, 0.963, 0.6875, 0.9139, 0.75, 0.9139, 0.75, 0.963, 0.7188, 0.963, 0.7188, 0.9139, 0.7812, 0.9139, 0.7812, 0.963, 0.75, 0.963, 0.75, 0.9139, 0.8125, 0.9139, 0.8125, 0.963, 0.7812, 0.963, 0.7812, 0.9139, 0.8438, 0.9139, 0.8438, 0.963, 0.8125, 0.963, 0.8125, 0.9139, 0.875, 0.9139, 0.875, 0.963, 0.8438, 0.963, 0.8438, 0.9139, 0.9062, 0.9139, 0.9062, 0.963, 0.875, 0.963, 0.875, 0.9139, 0.2812, 0.963, 0.25, 0.963, 0.25, 0.963, 0.2812, 0.963, 0.9688, 0.9139, 0.9688, 0.963, 0.9375, 0.963, 0.9375, 0.9139, 1.0, 0.9139, 1.0, 0.963, 0.9688, 0.963, 0.9688, 0.9139, 1.0, 0.5, 1.0, 0.9139, 0.9688, 0.9139, 0.9688, 0.5, 0.9688, 0.5, 0.9688, 0.9139, 0.9375, 0.9139, 0.9375, 0.5, 0.9375, 0.5, 0.9375, 0.9139, 0.9062, 0.9139, 0.9062, 0.5, 0.9062, 0.5, 0.9062, 0.9139, 0.875, 0.9139, 0.875, 0.5, 0.875, 0.5, 0.875, 0.9139, 0.8438, 0.9139, 0.8438, 0.5, 0.8438, 0.5, 0.8438, 0.9139, 0.8125, 0.9139, 0.8125, 0.5, 0.8125, 0.5, 0.8125, 0.9139, 0.7812, 0.9139, 0.7812, 0.5, 0.7812, 0.5, 0.7812, 0.9139, 0.75, 0.9139, 0.75, 0.5, 0.75, 0.5, 0.75, 0.9139, 0.7188, 0.9139, 0.7188, 0.5, 0.7188, 0.5, 0.7188, 0.9139, 0.6875, 0.9139, 0.6875, 0.5, 0.6875, 0.5, 0.6875, 0.9139, 0.6562, 0.9139, 0.6562, 0.5, 0.6562, 0.5, 0.6562, 0.9139, 0.625, 0.9139, 0.625, 0.5, 0.625, 0.5, 0.625, 0.9139, 0.5938, 0.9139, 0.5938, 0.5, 0.5938, 0.5, 0.5938, 0.9139, 0.5625, 0.9139, 0.5625, 0.5, 0.5625, 0.5, 0.5625, 0.9139, 0.5312, 0.9139, 0.5312, 0.5, 0.5312, 0.5, 0.5312, 0.9139, 0.5, 0.9139, 0.5, 0.5, 0.5, 0.5, 0.5, 0.9139, 0.4688, 0.9139, 0.4688, 0.5, 0.4688, 0.5, 0.4688, 0.9139, 0.4375, 0.9139, 0.4375, 0.5, 0.4375, 0.5, 0.4375, 0.9139, 0.4062, 0.9139, 0.4062, 0.5, 0.4062, 0.5, 0.4062, 0.9139, 0.375, 0.9139, 0.375, 0.5, 0.375, 0.5, 0.375, 0.9139, 0.3438, 0.9139, 0.3438, 0.5, 0.3438, 0.5, 0.3438, 0.9139, 0.3125, 0.9139, 0.3125, 0.5, 0.3125, 0.5, 0.3125, 0.9139, 0.2812, 0.9139, 0.2812, 0.5, 0.2812, 0.5, 0.2812, 0.9139, 0.25, 0.9139, 0.25, 0.5, 0.25, 0.5, 0.25, 0.9139, 0.2188, 0.9139, 0.2188, 0.5, 0.2188, 0.5, 0.2188, 0.9139, 0.1875, 0.9139, 0.1875, 0.5, 0.1875, 0.5, 0.1875, 0.9139, 0.1562, 0.9139, 0.1562, 0.5, 0.1562, 0.5, 0.1562, 0.9139, 0.125, 0.9139, 0.125, 0.5, 0.125, 0.5, 0.125, 0.9139, 0.09375, 0.9139, 0.09375, 0.5, 0.09375, 0.5, 0.09375, 0.9139, 0.0625, 0.9139, 0.0625, 0.5, 0.0625, 0.5, 0.0625, 0.9139, 0.03125, 0.9139, 0.03125, 0.5, 0.03125, 0.5, 0.03125, 0.9139, 0.0, 0.9139, 0.0, 0.5, 0.6562, 0.963, 0.625, 0.963, 0.625, 0.963, 0.6562, 0.963, 0.25, 0.9139, 0.2812, 0.9139, 0.2812, 0.9139, 0.25, 0.9139, 0.9062, 0.963, 0.9062, 0.9139, 0.9062, 0.9139, 0.9062, 0.963, 0.9375, 0.963, 0.9062, 0.963, 0.9062, 0.963, 0.9375, 0.963, 0.25, 0.9139, 0.2812, 0.9139, 0.2812, 0.9139, 0.25, 0.9139, 0.625, 0.963, 0.625, 0.9139, 0.625, 0.9139, 0.625, 0.963, 0.9375, 0.9139, 0.9375, 0.963, 0.9375, 0.963, 0.9375, 0.9139, 0.2812, 0.9139, 0.2812, 0.963, 0.2812, 0.963, 0.2812, 0.9139, 0.6562, 0.963, 0.625, 0.963, 0.625, 0.963, 0.6562, 0.963, 0.9062, 0.963, 0.9062, 0.9139, 0.9062, 0.9139, 0.9062, 0.963, 0.625, 0.9139, 0.6562, 0.9139, 0.6562, 0.9139, 0.625, 0.9139, 0.25, 0.963, 0.25, 0.9139, 0.25, 0.9139, 0.25, 0.963, 0.25, 0.9139, 0.2812, 0.9139, 0.2812, 0.9139, 0.25, 0.9139, 0.9062, 0.963, 0.9062, 0.9139, 0.9062, 0.9139, 0.9062, 0.963, 0.2812, 0.9139, 0.2812, 0.963, 0.2812, 0.963, 0.2812, 0.9139, 0.25, 0.963, 0.25, 0.9139, 0.25, 0.9139, 0.25, 0.963, 0.6562, 0.9139, 0.6562, 0.963, 0.6562, 0.963, 0.6562, 0.9139, 0.9375, 0.963, 0.9062, 0.963, 0.9062, 0.963, 0.9375, 0.963, 0.9062, 0.9139, 0.9375, 0.9139, 0.9375, 0.9139, 0.9062, 0.9139, 0.625, 0.963, 0.625, 0.9139, 0.625, 0.9139, 0.625, 0.963, 0.9375, 0.9139, 0.9375, 0.963, 0.9375, 0.963, 0.9375, 0.9139, 0.625, 0.9139, 0.6562, 0.9139, 0.6562, 0.9139, 0.625, 0.9139, 0.2812, 0.963, 0.25, 0.963, 0.25, 0.963, 0.2812, 0.963, 0.2812, 0.9139, 0.2812, 0.963, 0.2812, 0.963, 0.2812, 0.9139, 0.9062, 0.963, 0.9062, 0.9139, 0.9062, 0.9139, 0.9062, 0.963, 0.2812, 0.9139, 0.2812, 0.963, 0.2812, 0.963, 0.2812, 0.9139, 0.2812, 0.963, 0.25, 0.963, 0.25, 0.963, 0.2812, 0.963, 0.6562, 0.963, 0.625, 0.963, 0.625, 0.963, 0.6562, 0.963, 0.25, 0.963, 0.25, 0.9139, 0.25, 0.9139, 0.25, 0.963, 0.6562, 0.9139, 0.6562, 0.963, 0.6562, 0.963, 0.6562, 0.9139, 0.9375, 0.963, 0.9062, 0.963, 0.9062, 0.963, 0.9375, 0.963, 0.9062, 0.9139, 0.9375, 0.9139, 0.9375, 0.9139, 0.9062, 0.9139, 0.625, 0.963, 0.625, 0.9139, 0.625, 0.9139, 0.625, 0.963, 0.9375, 0.9139, 0.9375, 0.963, 0.9375, 0.963, 0.9375, 0.9139, 0.625, 0.9139, 0.6562, 0.9139, 0.6562, 0.9139, 0.625, 0.9139, 0.2812, 0.963, 0.25, 0.963, 0.25, 0.963, 0.2812, 0.963, 0.2812, 0.9139, 0.2812, 0.963, 0.25, 0.963, 0.25, 0.9139, 0.6562, 0.9139, 0.6562, 0.963, 0.625, 0.963, 0.625, 0.9139, 0.9375, 0.9139, 0.9375, 0.963, 0.9062, 0.963, 0.9062, 0.9139, 0.25, 0.9139, 0.2812, 0.9139, 0.2812, 0.9139, 0.25, 0.9139, 0.6562, 0.963, 0.625, 0.963, 0.625, 0.963, 0.6562, 0.963, 0.25, 0.963, 0.25, 0.9139, 0.25, 0.9139, 0.25, 0.963, 0.6562, 0.9139, 0.6562, 0.963, 0.6562, 0.963, 0.6562, 0.9139, 0.9375, 0.963, 0.9062, 0.963, 0.9062, 0.963, 0.9375, 0.963, 0.9062, 0.9139, 0.9375, 0.9139, 0.9375, 0.9139, 0.9062, 0.9139, 0.625, 0.963, 0.625, 0.9139, 0.625, 0.9139, 0.625, 0.963, 0.9375, 0.9139, 0.9375, 0.963, 0.9375, 0.963, 0.9375, 0.9139, 0.625, 0.9139, 0.6562, 0.9139, 0.6562, 0.9139, 0.625, 0.9139])
me_cylinder_001.materials.append(mat_material)
me_cylinder_001.use_remesh_preserve_volume = False
me_cylinder_001.use_remesh_preserve_attributes = False
me_cylinder_001.use_mirror_vertex_groups = False
me_cylinder_001.update()

# ---- objects
ob_light = bpy.data.objects.new('Light', light_light)
ob_camera = bpy.data.objects.new('Camera', cam_camera)
ob_cylinder = bpy.data.objects.new('Cylinder', me_cylinder)
ob_cube = bpy.data.objects.new('Cube', me_cube_001)
ob_cylinder_001 = bpy.data.objects.new('Cylinder.001', me_cylinder_001)

# ---- transforms, parenting, visibility, modifiers, constraints
ob_light.location = (4.076, 1.005, 5.904)
ob_light.rotation_euler = (0.6503, 0.05522, 1.866)
ob_light.lock_rotations_4d = False
ob_light.empty_display_type = 'ARROWS'
ob_light.color = (0.0, 0.0, 0.0, 0.0)
ob_light.lineart.crease_threshold = 0.0
ob_camera.location = (7.359, -6.926, 4.958)
ob_camera.rotation_euler = (1.109, 0.0, 0.8149)
ob_camera.lock_rotations_4d = False
ob_camera.empty_display_type = 'ARROWS'
ob_camera.color = (0.0, 0.0, 0.0, 0.0)
ob_camera.display_type = 'WIRE'
ob_camera.lineart.crease_threshold = 0.0
ob_cylinder.location = (0.0, 0.0, 3.688)
ob_cylinder.scale = (0.3145, 0.3145, 4.07)
ob_cylinder.lineart.crease_threshold = 0.0
ob_cube.location = (0.0, 0.0, 7.999)
ob_cube.scale = (0.7245, 0.3218, 0.3218)
ob_cube.lineart.crease_threshold = 0.0
ob_cylinder_001.location = (0.4669, 0.0, 8.0)
ob_cylinder_001.rotation_mode = 'ZXY'
ob_cylinder_001.rotation_euler = (-0.0, 1.571, 0.0)
ob_cylinder_001.scale = (0.1576, 0.1576, 1.111)
ob_cylinder_001.lineart.crease_threshold = 0.0

# ---- collection membership
col_collection.objects.link(ob_light)
col_collection.objects.link(ob_camera)
col_collection.objects.link(ob_cylinder)
col_collection.objects.link(ob_cube)
col_collection.objects.link(ob_cylinder_001)

# ---- scene / render settings (as saved in the file)
scene.camera = ob_camera
scene.frame_start = 1; scene.frame_end = 250; scene.frame_set(1)
scene.render.engine = 'BLENDER_EEVEE_NEXT'
scene.render.motion_blur_shutter = 1.0
scene.cycles.use_denoising = False
scene.cycles.samples = 128
scene.cycles.sampling_pattern = 'TABULATED_SOBOL'
scene.cycles.use_adaptive_sampling = False
scene.cycles.use_light_tree = False
scene.view_settings.view_transform = 'Filmic'
bpy.context.view_layer.update()
